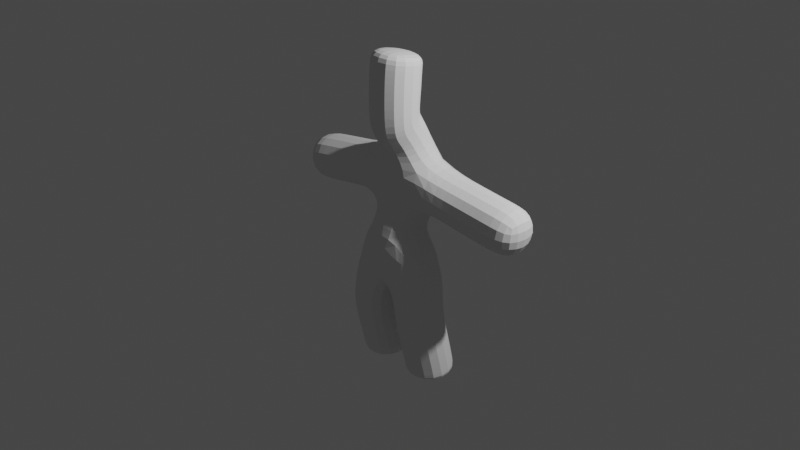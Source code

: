 # Source: testblend.blend  (saved by Blender 3.3.6; exported with 4.5.12 LTS)
import bpy
from mathutils import Matrix  # noqa: F401  (used for matrix-valued properties, if any)

bpy.ops.wm.read_factory_settings(use_empty=True)
scene = bpy.context.scene
scene.name = 'Scene'

# ---- collections
col_collection = bpy.data.collections.new('Collection'); scene.collection.children.link(col_collection)

# ---- world
world_world = bpy.data.worlds.new('World'); scene.world = world_world
world_world.use_nodes = True; world_world.node_tree.nodes.clear()
_N = world_world.node_tree.nodes; _L = world_world.node_tree.links
n0 = _N.new('ShaderNodeOutputWorld'); n0.name = 'World Output'; n0.location = (300, 300)
n1 = _N.new('ShaderNodeBackground'); n1.name = 'Background'; n1.location = (10, 300)
n1.inputs[0].default_value = (0.05088, 0.05088, 0.05088, 1.0)
_L.new(n1.outputs[0], n0.inputs[0])
n0.is_active_output = True
world_world.color = (0.05088, 0.05088, 0.05088)
world_world.use_sun_shadow = False
world_world.sun_shadow_jitter_overblur = 0.0

# ---- cameras
cam_camera = bpy.data.cameras.new('Camera')
cam_camera.clip_end = 100.0
cam_camera.ortho_scale = 7.314

# ---- lights
light_light = bpy.data.lights.new('Light', 'POINT')
light_light.transmission_factor = 0.0
light_light.energy = 1000.0
light_light.shadow_soft_size = 0.1
light_light.shadow_maximum_resolution = 0.006
light_light.use_absolute_resolution = True

# ---- meshes
me_plane_001 = bpy.data.meshes.new('Plane.001')
me_plane_001.from_pydata([(2.007e-18, 0.131, 1.887), (1.084e-17, -0.02711, 3.153), (2.408e-18, -0.05423, 3.027), (6.02e-18, 0.005423, 2.397), (-1.003e-17, -0.07682, 1.215), (-0.7345, 0.1627, 1.784), (0.7255, 0.1627, 1.779), (-0.2402, 0.0, 0.9684), (0.2826, 0.0, 0.9684), (2.288e-17, -0.08134, 2.467), (-0.2865, -0.0723, 0.5982), (-0.2865, 0.09941, -0.07856), (0.3289, -0.0723, 0.5982), (0.3289, 0.09941, -0.07856), (-1.366, 0.1634, 1.682), (1.438, 0.1644, 1.704), (0.3289, 0.09941, -0.1262), (-0.2865, 0.09941, -0.1262)], [(0, 5), (4, 0), (2, 1), (9, 2), (0, 3), (0, 6), (7, 4), (4, 8), (3, 9), (10, 7), (11, 10), (8, 12), (12, 13), (5, 14), (6, 15), (13, 16), (17, 11)], [])
_uv = me_plane_001.uv_layers.new(name='UVMap')
_uv.uv.foreach_set('vector', [])
me_plane_001.update()
arm_armature_001 = bpy.data.armatures.new('Armature.001')  # bones are not reproduced
arm_armature_008 = bpy.data.armatures.new('Armature.008')  # bones are not reproduced

# ---- objects
ob_light = bpy.data.objects.new('Light', light_light)
ob_camera = bpy.data.objects.new('Camera', cam_camera)
ob_armature = bpy.data.objects.new('Armature', arm_armature_001)
ob_plane = bpy.data.objects.new('Plane', me_plane_001)
ob_armature_man = bpy.data.objects.new('Armature man', arm_armature_008)

# ---- transforms, parenting, visibility, modifiers, constraints
ob_light.location = (4.076, 1.005, 5.904)
ob_light.rotation_euler = (0.6503, 0.05522, 1.866)
ob_light.lock_rotations_4d = False
ob_light.empty_display_type = 'ARROWS'
ob_light.color = (0.0, 0.0, 0.0, 0.0)
ob_light.lineart.crease_threshold = 0.0
ob_camera.location = (6.926, -6.532, 6.135)
ob_camera.rotation_euler = (1.109, 0.0, 0.8149)
ob_camera.lock_rotations_4d = False
ob_camera.empty_display_type = 'ARROWS'
ob_camera.color = (0.0, 0.0, 0.0, 0.0)
ob_camera.display_type = 'WIRE'
ob_camera.lineart.crease_threshold = 0.0
ob_armature.location = (0.0, 0.0, 0.0)
ob_armature.show_in_front = True
ob_plane.location = (0.0, 0.0, 0.0)
_vg = ob_plane.vertex_groups.new(name='Bone.02')
_vg.add([1, 2], 1.0, 'REPLACE')
_vg = ob_plane.vertex_groups.new(name='Bone.03')
_vg.add([2, 9], 1.0, 'REPLACE')
_vg = ob_plane.vertex_groups.new(name='Bone.08')
_vg.add([3, 9], 1.0, 'REPLACE')
_vg = ob_plane.vertex_groups.new(name='Bone.04')
_vg.add([0, 3], 1.0, 'REPLACE')
_vg = ob_plane.vertex_groups.new(name='Bone.00')
_vg.add([0, 5], 1.0, 'REPLACE')
_vg = ob_plane.vertex_groups.new(name='Bone.13')
_vg.add([5, 14], 1.0, 'REPLACE')
_vg = ob_plane.vertex_groups.new(name='Bone.01')
_vg.add([0, 4], 1.0, 'REPLACE')
_vg = ob_plane.vertex_groups.new(name='Bone.06')
_vg.add([4, 7], 1.0, 'REPLACE')
_vg = ob_plane.vertex_groups.new(name='Bone.09')
_vg.add([7, 10], 1.0, 'REPLACE')
_vg = ob_plane.vertex_groups.new(name='Bone.10')
_vg.add([10, 11], 1.0, 'REPLACE')
_vg = ob_plane.vertex_groups.new(name='Bone.16')
_vg.add([11, 17], 1.0, 'REPLACE')
_vg = ob_plane.vertex_groups.new(name='Bone.07')
_vg.add([4, 8], 1.0, 'REPLACE')
_vg = ob_plane.vertex_groups.new(name='Bone.11')
_vg.add([8, 12], 1.0, 'REPLACE')
_vg = ob_plane.vertex_groups.new(name='Bone.12')
_vg.add([12, 13], 1.0, 'REPLACE')
_vg = ob_plane.vertex_groups.new(name='Bone.15')
_vg.add([13, 16], 1.0, 'REPLACE')
_vg = ob_plane.vertex_groups.new(name='Bone.05')
_vg.add([0, 6], 1.0, 'REPLACE')
_vg = ob_plane.vertex_groups.new(name='Bone.14')
_vg.add([6, 15], 1.0, 'REPLACE')
_m = ob_plane.modifiers.new('Skin', 'SKIN')
_m = ob_plane.modifiers.new('Armature', 'ARMATURE')
_m.object = ob_armature_man
_m.use_deform_preserve_volume = True
_m = ob_plane.modifiers.new('Subdivision', 'SUBSURF')
_m.levels = 2
ob_armature_man.location = (0.0, 0.0, 0.0)
ob_armature_man.show_in_front = True

# ---- collection membership
col_collection.objects.link(ob_light)
col_collection.objects.link(ob_camera)
col_collection.objects.link(ob_armature)
col_collection.objects.link(ob_plane)
col_collection.objects.link(ob_armature_man)

# ---- scene / render settings (as saved in the file)
scene.camera = ob_camera
scene.frame_start = 1; scene.frame_end = 274; scene.frame_set(163)
scene.render.engine = 'BLENDER_EEVEE_NEXT'
scene.render.fps = 60
scene.cycles.sampling_pattern = 'TABULATED_SOBOL'
scene.cycles.use_light_tree = False
scene.view_settings.view_transform = 'Filmic'
bpy.context.view_layer.update()
